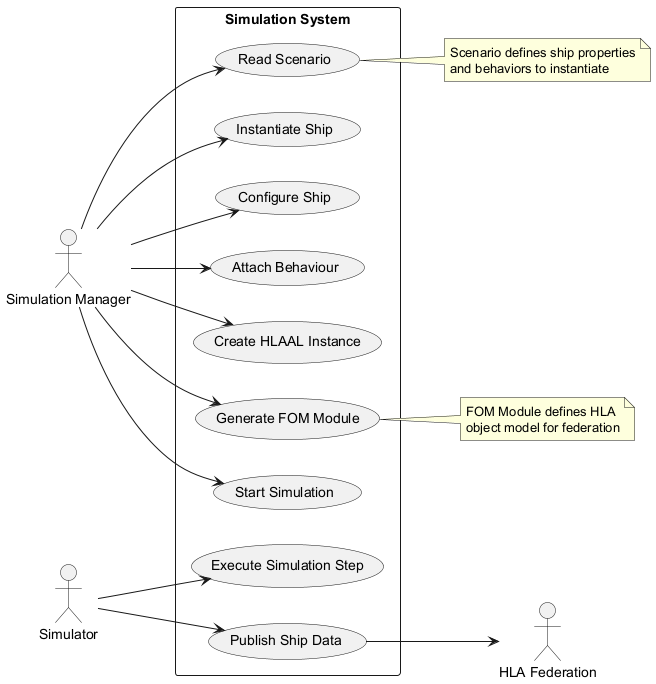

The diagram above was rendered by PlantUML. Its source (embedded in the PNG):
@startuml
left to right direction
actor "Simulation Manager" as SM
actor "Simulator" as Sim
actor "HLA Federation" as HLA

rectangle "Simulation System" {
  usecase "Read Scenario" as UC1
  usecase "Instantiate Ship" as UC2
  usecase "Configure Ship" as UC3
  usecase "Attach Behaviour" as UC4
  usecase "Create HLAAL Instance" as UC5
  usecase "Generate FOM Module" as UC6
  usecase "Start Simulation" as UC7
  usecase "Execute Simulation Step" as UC8
  usecase "Publish Ship Data" as UC9
}

SM --> UC1
SM --> UC2
SM --> UC3
SM --> UC4
SM --> UC5
SM --> UC6
SM --> UC7
Sim --> UC8
Sim --> UC9
UC9 --> HLA

note right of UC1
  Scenario defines ship properties
  and behaviors to instantiate
end note

note right of UC6
  FOM Module defines HLA
  object model for federation
end note
@enduml